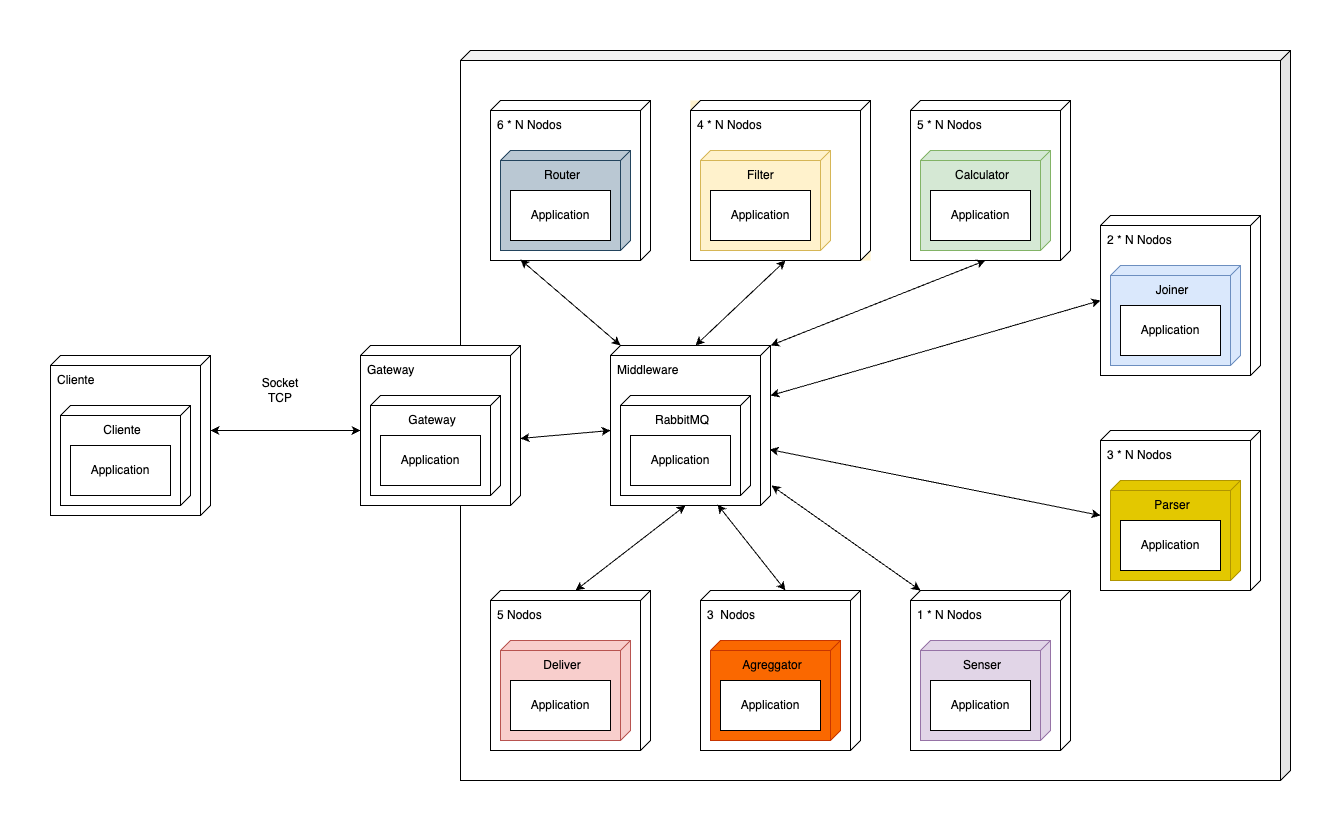

The diagram above was exported from draw.io. Its source (the exported page's mxGraphModel, read from the mxfile embedded in the PNG):
<mxGraphModel dx="1775" dy="1044" grid="1" gridSize="10" guides="1" tooltips="1" connect="1" arrows="1" fold="1" page="1" pageScale="1" pageWidth="827" pageHeight="1169" math="0" shadow="0">
  <root>
    <mxCell id="0" />
    <mxCell id="1" parent="0" />
    <mxCell id="2" value="" style="group;fillColor=#fff2cc;strokeColor=none;" connectable="0" vertex="1" parent="1">
      <mxGeometry x="570" y="105" width="180" height="160" as="geometry" />
    </mxCell>
    <mxCell id="3" value="Nodo 1" style="verticalAlign=top;align=left;shape=cube;size=10;direction=south;fontStyle=0;html=1;boundedLbl=1;spacingLeft=5;whiteSpace=wrap;fillColor=default;" vertex="1" parent="2">
      <mxGeometry width="180" height="160" as="geometry" />
    </mxCell>
    <mxCell id="4" value="Filtrador" style="verticalAlign=top;align=center;shape=cube;size=10;direction=south;html=1;boundedLbl=1;spacingLeft=5;whiteSpace=wrap;fillColor=#fff2cc;strokeColor=#d6b656;" vertex="1" parent="3">
      <mxGeometry width="130" height="100" relative="1" as="geometry">
        <mxPoint x="10" y="50" as="offset" />
      </mxGeometry>
    </mxCell>
    <mxCell id="5" value="" style="group" connectable="0" vertex="1" parent="3">
      <mxGeometry x="20" y="90" width="100" height="50" as="geometry" />
    </mxCell>
    <mxCell id="6" value="Application" style="rounded=0;whiteSpace=wrap;html=1;points=[[0,0,0,0,0],[0,0.25,0,0,0],[0,0.5,0,0,0],[0,0.75,0,0,0],[0,1,0,0,0],[0.08,1,0,0,0],[0.25,0,0,0,0],[0.5,0,0,0,0],[0.5,1,0,0,0],[0.75,0,0,0,0],[0.75,1,0,0,0],[1,0,0,0,0],[1,0.25,0,0,0],[1,0.5,0,0,0],[1,0.75,0,0,0],[1,1,0,0,0]];" vertex="1" parent="5">
      <mxGeometry width="100" height="50" as="geometry" />
    </mxCell>
    <mxCell id="7" value="" style="group;fillColor=#fff2cc;strokeColor=none;" connectable="0" vertex="1" parent="1">
      <mxGeometry x="580" y="60" width="180" height="160" as="geometry" />
    </mxCell>
    <mxCell id="8" value="Nodo 1" style="verticalAlign=top;align=left;shape=cube;size=10;direction=south;fontStyle=0;html=1;boundedLbl=1;spacingLeft=5;whiteSpace=wrap;fillColor=default;" vertex="1" parent="7">
      <mxGeometry width="180" height="160" as="geometry" />
    </mxCell>
    <mxCell id="9" value="Filtrador" style="verticalAlign=top;align=center;shape=cube;size=10;direction=south;html=1;boundedLbl=1;spacingLeft=5;whiteSpace=wrap;fillColor=#fff2cc;strokeColor=#d6b656;" vertex="1" parent="8">
      <mxGeometry width="130" height="100" relative="1" as="geometry">
        <mxPoint x="10" y="50" as="offset" />
      </mxGeometry>
    </mxCell>
    <mxCell id="10" value="" style="group" connectable="0" vertex="1" parent="8">
      <mxGeometry x="20" y="90" width="100" height="50" as="geometry" />
    </mxCell>
    <mxCell id="11" value="Application" style="rounded=0;whiteSpace=wrap;html=1;points=[[0,0,0,0,0],[0,0.25,0,0,0],[0,0.5,0,0,0],[0,0.75,0,0,0],[0,1,0,0,0],[0.08,1,0,0,0],[0.25,0,0,0,0],[0.5,0,0,0,0],[0.5,1,0,0,0],[0.75,0,0,0,0],[0.75,1,0,0,0],[1,0,0,0,0],[1,0.25,0,0,0],[1,0.5,0,0,0],[1,0.75,0,0,0],[1,1,0,0,0]];" vertex="1" parent="10">
      <mxGeometry width="100" height="50" as="geometry" />
    </mxCell>
    <mxCell id="12" value="" style="shape=cube;whiteSpace=wrap;html=1;boundedLbl=1;backgroundOutline=1;darkOpacity=0.05;darkOpacity2=0.1;size=10;flipH=1;" vertex="1" parent="1">
      <mxGeometry x="500" y="45" width="830" height="730" as="geometry" />
    </mxCell>
    <mxCell id="13" value="" style="group" connectable="0" vertex="1" parent="1">
      <mxGeometry x="650" y="340" width="160" height="160" as="geometry" />
    </mxCell>
    <mxCell id="14" value="Middleware" style="verticalAlign=top;align=left;shape=cube;size=10;direction=south;fontStyle=0;html=1;boundedLbl=1;spacingLeft=5;whiteSpace=wrap;points=[[0,0,0,0,0],[0,0,0,0,75],[0,0,0,0,150],[0,0,0,5,155],[0,0,0,10,160],[0,0,0,85,160],[0,0,0,150,0],[0,0,0,155,5],[0,0,0,160,10],[0,0,0,160,85],[1,0.53,0,0,0],[1,1,0,0,0]];" vertex="1" parent="13">
      <mxGeometry width="160" height="160" as="geometry" />
    </mxCell>
    <mxCell id="15" value="RabbitMQ" style="verticalAlign=top;align=center;shape=cube;size=10;direction=south;html=1;boundedLbl=1;spacingLeft=5;whiteSpace=wrap;" vertex="1" parent="14">
      <mxGeometry width="130" height="100" relative="1" as="geometry">
        <mxPoint x="10" y="50" as="offset" />
      </mxGeometry>
    </mxCell>
    <mxCell id="16" value="" style="group" connectable="0" vertex="1" parent="14">
      <mxGeometry x="20" y="90" width="100" height="50" as="geometry" />
    </mxCell>
    <mxCell id="17" value="Application" style="rounded=0;whiteSpace=wrap;html=1;points=[[0,0,0,0,0],[0,0.25,0,0,0],[0,0.5,0,0,0],[0,0.75,0,0,0],[0,1,0,0,0],[0.08,1,0,0,0],[0.25,0,0,0,0],[0.5,0,0,0,0],[0.5,1,0,0,0],[0.75,0,0,0,0],[0.75,1,0,0,0],[1,0,0,0,0],[1,0.25,0,0,0],[1,0.5,0,0,0],[1,0.75,0,0,0],[1,1,0,0,0]];" vertex="1" parent="16">
      <mxGeometry width="100" height="50" as="geometry" />
    </mxCell>
    <mxCell id="18" value="" style="group" connectable="0" vertex="1" parent="1">
      <mxGeometry x="90" y="350" width="160" height="160" as="geometry" />
    </mxCell>
    <mxCell id="19" value="Cliente" style="verticalAlign=top;align=left;shape=cube;size=10;direction=south;fontStyle=0;html=1;boundedLbl=1;spacingLeft=5;whiteSpace=wrap;" vertex="1" parent="18">
      <mxGeometry width="160" height="160" as="geometry" />
    </mxCell>
    <mxCell id="20" value="Cliente" style="verticalAlign=top;align=center;shape=cube;size=10;direction=south;html=1;boundedLbl=1;spacingLeft=5;whiteSpace=wrap;" vertex="1" parent="19">
      <mxGeometry width="130" height="100" relative="1" as="geometry">
        <mxPoint x="10" y="50" as="offset" />
      </mxGeometry>
    </mxCell>
    <mxCell id="21" value="" style="group" connectable="0" vertex="1" parent="19">
      <mxGeometry x="20" y="90" width="100" height="50" as="geometry" />
    </mxCell>
    <mxCell id="22" value="Application" style="rounded=0;whiteSpace=wrap;html=1;points=[[0,0,0,0,0],[0,0.25,0,0,0],[0,0.5,0,0,0],[0,0.75,0,0,0],[0,1,0,0,0],[0.08,1,0,0,0],[0.25,0,0,0,0],[0.5,0,0,0,0],[0.5,1,0,0,0],[0.75,0,0,0,0],[0.75,1,0,0,0],[1,0,0,0,0],[1,0.25,0,0,0],[1,0.5,0,0,0],[1,0.75,0,0,0],[1,1,0,0,0]];" vertex="1" parent="21">
      <mxGeometry width="100" height="50" as="geometry" />
    </mxCell>
    <mxCell id="23" value="" style="group" connectable="0" vertex="1" parent="1">
      <mxGeometry x="530" y="95" width="160" height="160" as="geometry" />
    </mxCell>
    <mxCell id="24" value="6 * N Nodos" style="verticalAlign=top;align=left;shape=cube;size=10;direction=south;fontStyle=0;html=1;boundedLbl=1;spacingLeft=5;whiteSpace=wrap;" vertex="1" parent="23">
      <mxGeometry width="160" height="160" as="geometry" />
    </mxCell>
    <mxCell id="25" value="Router" style="verticalAlign=top;align=center;shape=cube;size=10;direction=south;html=1;boundedLbl=1;spacingLeft=5;whiteSpace=wrap;fillColor=#bac8d3;strokeColor=#23445d;" vertex="1" parent="24">
      <mxGeometry width="130" height="100" relative="1" as="geometry">
        <mxPoint x="10" y="50" as="offset" />
      </mxGeometry>
    </mxCell>
    <mxCell id="26" value="" style="group" connectable="0" vertex="1" parent="24">
      <mxGeometry x="20" y="90" width="100" height="50" as="geometry" />
    </mxCell>
    <mxCell id="27" value="Application" style="rounded=0;whiteSpace=wrap;html=1;points=[[0,0,0,0,0],[0,0.25,0,0,0],[0,0.5,0,0,0],[0,0.75,0,0,0],[0,1,0,0,0],[0.08,1,0,0,0],[0.25,0,0,0,0],[0.5,0,0,0,0],[0.5,1,0,0,0],[0.75,0,0,0,0],[0.75,1,0,0,0],[1,0,0,0,0],[1,0.25,0,0,0],[1,0.5,0,0,0],[1,0.75,0,0,0],[1,1,0,0,0]];" vertex="1" parent="26">
      <mxGeometry width="100" height="50" as="geometry" />
    </mxCell>
    <mxCell id="28" value="" style="group;fillColor=#fff2cc;strokeColor=none;" connectable="0" vertex="1" parent="1">
      <mxGeometry x="730" y="95" width="180" height="160" as="geometry" />
    </mxCell>
    <mxCell id="29" value="4 * N Nodos" style="verticalAlign=top;align=left;shape=cube;size=10;direction=south;fontStyle=0;html=1;boundedLbl=1;spacingLeft=5;whiteSpace=wrap;fillColor=default;" vertex="1" parent="28">
      <mxGeometry width="180" height="160" as="geometry" />
    </mxCell>
    <mxCell id="30" value="Filter&amp;nbsp;" style="verticalAlign=top;align=center;shape=cube;size=10;direction=south;html=1;boundedLbl=1;spacingLeft=5;whiteSpace=wrap;fillColor=#fff2cc;strokeColor=#d6b656;" vertex="1" parent="29">
      <mxGeometry width="130" height="100" relative="1" as="geometry">
        <mxPoint x="10" y="50" as="offset" />
      </mxGeometry>
    </mxCell>
    <mxCell id="31" value="" style="group" connectable="0" vertex="1" parent="29">
      <mxGeometry x="20" y="90" width="100" height="50" as="geometry" />
    </mxCell>
    <mxCell id="32" value="Application" style="rounded=0;whiteSpace=wrap;html=1;points=[[0,0,0,0,0],[0,0.25,0,0,0],[0,0.5,0,0,0],[0,0.75,0,0,0],[0,1,0,0,0],[0.08,1,0,0,0],[0.25,0,0,0,0],[0.5,0,0,0,0],[0.5,1,0,0,0],[0.75,0,0,0,0],[0.75,1,0,0,0],[1,0,0,0,0],[1,0.25,0,0,0],[1,0.5,0,0,0],[1,0.75,0,0,0],[1,1,0,0,0]];" vertex="1" parent="31">
      <mxGeometry width="100" height="50" as="geometry" />
    </mxCell>
    <mxCell id="33" value="" style="group" connectable="0" vertex="1" parent="1">
      <mxGeometry x="950" y="585" width="160" height="160" as="geometry" />
    </mxCell>
    <mxCell id="34" value="1 * N Nodos" style="verticalAlign=top;align=left;shape=cube;size=10;direction=south;fontStyle=0;html=1;boundedLbl=1;spacingLeft=5;whiteSpace=wrap;" vertex="1" parent="33">
      <mxGeometry width="160" height="160" as="geometry" />
    </mxCell>
    <mxCell id="35" value="Senser" style="verticalAlign=top;align=center;shape=cube;size=10;direction=south;html=1;boundedLbl=1;spacingLeft=5;whiteSpace=wrap;fillColor=#e1d5e7;strokeColor=#9673a6;" vertex="1" parent="34">
      <mxGeometry width="130" height="100" relative="1" as="geometry">
        <mxPoint x="10" y="50" as="offset" />
      </mxGeometry>
    </mxCell>
    <mxCell id="36" value="" style="group" connectable="0" vertex="1" parent="34">
      <mxGeometry x="20" y="90" width="100" height="50" as="geometry" />
    </mxCell>
    <mxCell id="37" value="Application" style="rounded=0;whiteSpace=wrap;html=1;points=[[0,0,0,0,0],[0,0.25,0,0,0],[0,0.5,0,0,0],[0,0.75,0,0,0],[0,1,0,0,0],[0.08,1,0,0,0],[0.25,0,0,0,0],[0.5,0,0,0,0],[0.5,1,0,0,0],[0.75,0,0,0,0],[0.75,1,0,0,0],[1,0,0,0,0],[1,0.25,0,0,0],[1,0.5,0,0,0],[1,0.75,0,0,0],[1,1,0,0,0]];" vertex="1" parent="36">
      <mxGeometry width="100" height="50" as="geometry" />
    </mxCell>
    <mxCell id="38" value="" style="group" connectable="0" vertex="1" parent="1">
      <mxGeometry x="950" y="95" width="160" height="160" as="geometry" />
    </mxCell>
    <mxCell id="39" value="5 * N Nodos" style="verticalAlign=top;align=left;shape=cube;size=10;direction=south;fontStyle=0;html=1;boundedLbl=1;spacingLeft=5;whiteSpace=wrap;" vertex="1" parent="38">
      <mxGeometry width="160" height="160" as="geometry" />
    </mxCell>
    <mxCell id="40" value="Calculator" style="verticalAlign=top;align=center;shape=cube;size=10;direction=south;html=1;boundedLbl=1;spacingLeft=5;whiteSpace=wrap;fillColor=#d5e8d4;strokeColor=#82b366;" vertex="1" parent="39">
      <mxGeometry width="130" height="100" relative="1" as="geometry">
        <mxPoint x="10" y="50" as="offset" />
      </mxGeometry>
    </mxCell>
    <mxCell id="41" value="" style="group" connectable="0" vertex="1" parent="39">
      <mxGeometry x="20" y="90" width="100" height="50" as="geometry" />
    </mxCell>
    <mxCell id="42" value="Application" style="rounded=0;whiteSpace=wrap;html=1;points=[[0,0,0,0,0],[0,0.25,0,0,0],[0,0.5,0,0,0],[0,0.75,0,0,0],[0,1,0,0,0],[0.08,1,0,0,0],[0.25,0,0,0,0],[0.5,0,0,0,0],[0.5,1,0,0,0],[0.75,0,0,0,0],[0.75,1,0,0,0],[1,0,0,0,0],[1,0.25,0,0,0],[1,0.5,0,0,0],[1,0.75,0,0,0],[1,1,0,0,0]];" vertex="1" parent="41">
      <mxGeometry width="100" height="50" as="geometry" />
    </mxCell>
    <mxCell id="43" value="" style="group" connectable="0" vertex="1" parent="1">
      <mxGeometry x="400" y="340" width="160" height="160" as="geometry" />
    </mxCell>
    <mxCell id="44" value="Gateway" style="verticalAlign=top;align=left;shape=cube;size=10;direction=south;fontStyle=0;html=1;boundedLbl=1;spacingLeft=5;whiteSpace=wrap;points=[[0,0,0,0,0],[0,0,0,0,75],[0,0,0,0,150],[0,0,0,5,155],[0,0,0,10,160],[0,0,0,85,160],[0,0,0,150,0],[0,0,0,155,5],[0,0,0,160,10],[0,0,0,160,85],[1,0.53,0,0,0],[1,1,0,0,0]];" vertex="1" parent="43">
      <mxGeometry width="160" height="160" as="geometry" />
    </mxCell>
    <mxCell id="45" value="Gateway" style="verticalAlign=top;align=center;shape=cube;size=10;direction=south;html=1;boundedLbl=1;spacingLeft=5;whiteSpace=wrap;" vertex="1" parent="44">
      <mxGeometry width="130" height="100" relative="1" as="geometry">
        <mxPoint x="10" y="50" as="offset" />
      </mxGeometry>
    </mxCell>
    <mxCell id="46" value="" style="group" connectable="0" vertex="1" parent="44">
      <mxGeometry x="20" y="90" width="100" height="50" as="geometry" />
    </mxCell>
    <mxCell id="47" value="Application" style="rounded=0;whiteSpace=wrap;html=1;points=[[0,0,0,0,0],[0,0.25,0,0,0],[0,0.5,0,0,0],[0,0.75,0,0,0],[0,1,0,0,0],[0.08,1,0,0,0],[0.25,0,0,0,0],[0.5,0,0,0,0],[0.5,1,0,0,0],[0.75,0,0,0,0],[0.75,1,0,0,0],[1,0,0,0,0],[1,0.25,0,0,0],[1,0.5,0,0,0],[1,0.75,0,0,0],[1,1,0,0,0]];" vertex="1" parent="46">
      <mxGeometry width="100" height="50" as="geometry" />
    </mxCell>
    <mxCell id="48" value="" style="endArrow=classic;startArrow=classic;html=1;rounded=0;entryX=0;entryY=0;entryDx=0;entryDy=0;entryPerimeter=0;exitX=0;exitY=0;exitDx=160;exitDy=85;exitPerimeter=0;" edge="1" source="39" target="14" parent="1">
      <mxGeometry width="50" height="50" relative="1" as="geometry">
        <mxPoint x="980" y="240" as="sourcePoint" />
        <mxPoint x="813" y="430" as="targetPoint" />
      </mxGeometry>
    </mxCell>
    <mxCell id="49" value="" style="endArrow=classic;startArrow=classic;html=1;rounded=0;entryX=0;entryY=0;entryDx=160;entryDy=85;entryPerimeter=0;exitX=0;exitY=0;exitDx=0;exitDy=75;exitPerimeter=0;" edge="1" source="14" target="29" parent="1">
      <mxGeometry width="50" height="50" relative="1" as="geometry">
        <mxPoint x="530" y="420" as="sourcePoint" />
        <mxPoint x="580" y="370" as="targetPoint" />
      </mxGeometry>
    </mxCell>
    <mxCell id="50" value="" style="endArrow=classic;startArrow=classic;html=1;rounded=0;exitX=0.581;exitY=0;exitDx=0;exitDy=0;exitPerimeter=0;entryX=0;entryY=0;entryDx=85;entryDy=160;entryPerimeter=0;" edge="1" source="44" target="14" parent="1">
      <mxGeometry width="50" height="50" relative="1" as="geometry">
        <mxPoint x="530" y="420" as="sourcePoint" />
        <mxPoint x="580" y="370" as="targetPoint" />
      </mxGeometry>
    </mxCell>
    <mxCell id="51" value="" style="endArrow=classic;startArrow=classic;html=1;rounded=0;exitX=0;exitY=0;exitDx=75;exitDy=0;exitPerimeter=0;entryX=0;entryY=0;entryDx=85;entryDy=160;entryPerimeter=0;" edge="1" source="19" target="44" parent="1">
      <mxGeometry width="50" height="50" relative="1" as="geometry">
        <mxPoint x="530" y="420" as="sourcePoint" />
        <mxPoint x="580" y="370" as="targetPoint" />
      </mxGeometry>
    </mxCell>
    <mxCell id="52" value="" style="group" connectable="0" vertex="1" parent="1">
      <mxGeometry x="530" y="585" width="160" height="160" as="geometry" />
    </mxCell>
    <mxCell id="53" value="5 Nodos" style="verticalAlign=top;align=left;shape=cube;size=10;direction=south;fontStyle=0;html=1;boundedLbl=1;spacingLeft=5;whiteSpace=wrap;" vertex="1" parent="52">
      <mxGeometry width="160" height="160" as="geometry" />
    </mxCell>
    <mxCell id="54" value="Deliver" style="verticalAlign=top;align=center;shape=cube;size=10;direction=south;html=1;boundedLbl=1;spacingLeft=5;whiteSpace=wrap;fillColor=#f8cecc;strokeColor=#b85450;" vertex="1" parent="53">
      <mxGeometry width="130" height="100" relative="1" as="geometry">
        <mxPoint x="10" y="50" as="offset" />
      </mxGeometry>
    </mxCell>
    <mxCell id="55" value="" style="group" connectable="0" vertex="1" parent="53">
      <mxGeometry x="20" y="90" width="100" height="50" as="geometry" />
    </mxCell>
    <mxCell id="56" value="Application" style="rounded=0;whiteSpace=wrap;html=1;points=[[0,0,0,0,0],[0,0.25,0,0,0],[0,0.5,0,0,0],[0,0.75,0,0,0],[0,1,0,0,0],[0.08,1,0,0,0],[0.25,0,0,0,0],[0.5,0,0,0,0],[0.5,1,0,0,0],[0.75,0,0,0,0],[0.75,1,0,0,0],[1,0,0,0,0],[1,0.25,0,0,0],[1,0.5,0,0,0],[1,0.75,0,0,0],[1,1,0,0,0]];" vertex="1" parent="55">
      <mxGeometry width="100" height="50" as="geometry" />
    </mxCell>
    <mxCell id="57" value="" style="group" connectable="0" vertex="1" parent="1">
      <mxGeometry x="740" y="585" width="160" height="160" as="geometry" />
    </mxCell>
    <mxCell id="58" value="3&amp;nbsp; Nodos" style="verticalAlign=top;align=left;shape=cube;size=10;direction=south;fontStyle=0;html=1;boundedLbl=1;spacingLeft=5;whiteSpace=wrap;" vertex="1" parent="57">
      <mxGeometry width="160" height="160" as="geometry" />
    </mxCell>
    <mxCell id="59" value="Agreggator" style="verticalAlign=top;align=center;shape=cube;size=10;direction=south;html=1;boundedLbl=1;spacingLeft=5;whiteSpace=wrap;fillColor=#fa6800;strokeColor=#C73500;fontColor=#000000;" vertex="1" parent="58">
      <mxGeometry width="130" height="100" relative="1" as="geometry">
        <mxPoint x="10" y="50" as="offset" />
      </mxGeometry>
    </mxCell>
    <mxCell id="60" value="" style="group" connectable="0" vertex="1" parent="58">
      <mxGeometry x="20" y="90" width="100" height="50" as="geometry" />
    </mxCell>
    <mxCell id="61" value="Application" style="rounded=0;whiteSpace=wrap;html=1;points=[[0,0,0,0,0],[0,0.25,0,0,0],[0,0.5,0,0,0],[0,0.75,0,0,0],[0,1,0,0,0],[0.08,1,0,0,0],[0.25,0,0,0,0],[0.5,0,0,0,0],[0.5,1,0,0,0],[0.75,0,0,0,0],[0.75,1,0,0,0],[1,0,0,0,0],[1,0.25,0,0,0],[1,0.5,0,0,0],[1,0.75,0,0,0],[1,1,0,0,0]];" vertex="1" parent="60">
      <mxGeometry width="100" height="50" as="geometry" />
    </mxCell>
    <mxCell id="62" value="" style="endArrow=classic;startArrow=classic;html=1;rounded=0;exitX=0;exitY=0;exitDx=0;exitDy=75;exitPerimeter=0;entryX=0;entryY=0;entryDx=160;entryDy=85;entryPerimeter=0;" edge="1" source="53" target="14" parent="1">
      <mxGeometry width="50" height="50" relative="1" as="geometry">
        <mxPoint x="530" y="460" as="sourcePoint" />
        <mxPoint x="580" y="410" as="targetPoint" />
      </mxGeometry>
    </mxCell>
    <mxCell id="63" value="" style="endArrow=classic;startArrow=classic;html=1;rounded=0;exitX=0;exitY=0;exitDx=0;exitDy=75;exitPerimeter=0;entryX=0.994;entryY=0.331;entryDx=0;entryDy=0;entryPerimeter=0;" edge="1" source="58" target="14" parent="1">
      <mxGeometry width="50" height="50" relative="1" as="geometry">
        <mxPoint x="530" y="460" as="sourcePoint" />
        <mxPoint x="580" y="410" as="targetPoint" />
      </mxGeometry>
    </mxCell>
    <mxCell id="64" value="" style="endArrow=classic;startArrow=classic;html=1;rounded=0;exitX=0;exitY=0;exitDx=0;exitDy=150;exitPerimeter=0;entryX=0.875;entryY=-0.006;entryDx=0;entryDy=0;entryPerimeter=0;" edge="1" source="34" target="14" parent="1">
      <mxGeometry width="50" height="50" relative="1" as="geometry">
        <mxPoint x="530" y="460" as="sourcePoint" />
        <mxPoint x="580" y="410" as="targetPoint" />
      </mxGeometry>
    </mxCell>
    <mxCell id="65" value="" style="endArrow=classic;startArrow=classic;html=1;rounded=0;entryX=0.994;entryY=0.813;entryDx=0;entryDy=0;entryPerimeter=0;exitX=0;exitY=0;exitDx=0;exitDy=150;exitPerimeter=0;" edge="1" source="14" target="24" parent="1">
      <mxGeometry width="50" height="50" relative="1" as="geometry">
        <mxPoint x="530" y="460" as="sourcePoint" />
        <mxPoint x="580" y="410" as="targetPoint" />
      </mxGeometry>
    </mxCell>
    <mxCell id="66" value="Socket TCP" style="text;html=1;align=center;verticalAlign=middle;whiteSpace=wrap;rounded=0;" vertex="1" parent="1">
      <mxGeometry x="290" y="370" width="60" height="30" as="geometry" />
    </mxCell>
    <mxCell id="67" value="" style="group" connectable="0" vertex="1" parent="1">
      <mxGeometry x="1140" y="210" width="160" height="160" as="geometry" />
    </mxCell>
    <mxCell id="68" value="2 * N Nodos" style="verticalAlign=top;align=left;shape=cube;size=10;direction=south;fontStyle=0;html=1;boundedLbl=1;spacingLeft=5;whiteSpace=wrap;" vertex="1" parent="67">
      <mxGeometry width="160" height="160" as="geometry" />
    </mxCell>
    <mxCell id="69" value="Joiner" style="verticalAlign=top;align=center;shape=cube;size=10;direction=south;html=1;boundedLbl=1;spacingLeft=5;whiteSpace=wrap;fillColor=#dae8fc;strokeColor=#6c8ebf;" vertex="1" parent="68">
      <mxGeometry width="130" height="100" relative="1" as="geometry">
        <mxPoint x="10" y="50" as="offset" />
      </mxGeometry>
    </mxCell>
    <mxCell id="70" value="" style="group" connectable="0" vertex="1" parent="68">
      <mxGeometry x="20" y="90" width="100" height="50" as="geometry" />
    </mxCell>
    <mxCell id="71" value="Application" style="rounded=0;whiteSpace=wrap;html=1;points=[[0,0,0,0,0],[0,0.25,0,0,0],[0,0.5,0,0,0],[0,0.75,0,0,0],[0,1,0,0,0],[0.08,1,0,0,0],[0.25,0,0,0,0],[0.5,0,0,0,0],[0.5,1,0,0,0],[0.75,0,0,0,0],[0.75,1,0,0,0],[1,0,0,0,0],[1,0.25,0,0,0],[1,0.5,0,0,0],[1,0.75,0,0,0],[1,1,0,0,0]];" vertex="1" parent="70">
      <mxGeometry width="100" height="50" as="geometry" />
    </mxCell>
    <mxCell id="72" value="" style="group" connectable="0" vertex="1" parent="1">
      <mxGeometry x="1140" y="425" width="160" height="160" as="geometry" />
    </mxCell>
    <mxCell id="73" value="3 * N Nodos" style="verticalAlign=top;align=left;shape=cube;size=10;direction=south;fontStyle=0;html=1;boundedLbl=1;spacingLeft=5;whiteSpace=wrap;" vertex="1" parent="72">
      <mxGeometry width="160" height="160" as="geometry" />
    </mxCell>
    <mxCell id="74" value="Parser" style="verticalAlign=top;align=center;shape=cube;size=10;direction=south;html=1;boundedLbl=1;spacingLeft=5;whiteSpace=wrap;fillColor=#e3c800;strokeColor=#B09500;fontColor=#000000;" vertex="1" parent="73">
      <mxGeometry width="130" height="100" relative="1" as="geometry">
        <mxPoint x="10" y="50" as="offset" />
      </mxGeometry>
    </mxCell>
    <mxCell id="75" value="" style="group" connectable="0" vertex="1" parent="73">
      <mxGeometry x="20" y="90" width="100" height="50" as="geometry" />
    </mxCell>
    <mxCell id="76" value="Application" style="rounded=0;whiteSpace=wrap;html=1;points=[[0,0,0,0,0],[0,0.25,0,0,0],[0,0.5,0,0,0],[0,0.75,0,0,0],[0,1,0,0,0],[0.08,1,0,0,0],[0.25,0,0,0,0],[0.5,0,0,0,0],[0.5,1,0,0,0],[0.75,0,0,0,0],[0.75,1,0,0,0],[1,0,0,0,0],[1,0.25,0,0,0],[1,0.5,0,0,0],[1,0.75,0,0,0],[1,1,0,0,0]];" vertex="1" parent="75">
      <mxGeometry width="100" height="50" as="geometry" />
    </mxCell>
    <mxCell id="77" value="" style="endArrow=classic;startArrow=classic;html=1;rounded=0;entryX=0;entryY=0;entryDx=85;entryDy=160;entryPerimeter=0;exitX=0.65;exitY=0.006;exitDx=0;exitDy=0;exitPerimeter=0;" edge="1" source="14" target="73" parent="1">
      <mxGeometry width="50" height="50" relative="1" as="geometry">
        <mxPoint x="320" y="620" as="sourcePoint" />
        <mxPoint x="440" y="620" as="targetPoint" />
      </mxGeometry>
    </mxCell>
    <mxCell id="78" value="" style="endArrow=classic;startArrow=classic;html=1;rounded=0;entryX=0;entryY=0;entryDx=85;entryDy=160;entryPerimeter=0;exitX=0.313;exitY=0;exitDx=0;exitDy=0;exitPerimeter=0;" edge="1" source="14" target="68" parent="1">
      <mxGeometry width="50" height="50" relative="1" as="geometry">
        <mxPoint x="750" y="460" as="sourcePoint" />
        <mxPoint x="800" y="410" as="targetPoint" />
      </mxGeometry>
    </mxCell>
  </root>
</mxGraphModel>